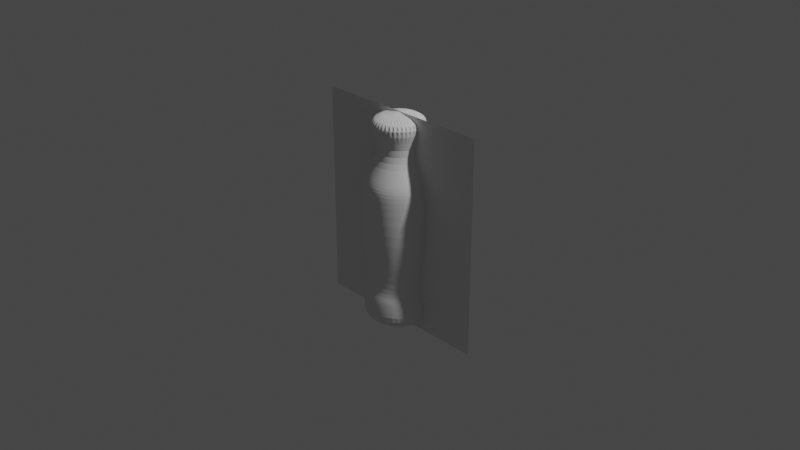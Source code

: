 # Source: bottle.blend  (saved by Blender 3.3.6; exported with 4.5.12 LTS)
import bpy
from mathutils import Matrix  # noqa: F401  (used for matrix-valued properties, if any)

bpy.ops.wm.read_factory_settings(use_empty=True)
scene = bpy.context.scene
scene.name = 'Scene'

# ---- collections
col_collection = bpy.data.collections.new('Collection'); scene.collection.children.link(col_collection)

# ---- world
world_world = bpy.data.worlds.new('World'); scene.world = world_world
world_world.use_nodes = True; world_world.node_tree.nodes.clear()
_N = world_world.node_tree.nodes; _L = world_world.node_tree.links
n0 = _N.new('ShaderNodeOutputWorld'); n0.name = 'World Output'; n0.location = (300, 300)
n1 = _N.new('ShaderNodeBackground'); n1.name = 'Background'; n1.location = (10, 300)
n1.inputs[0].default_value = (0.05088, 0.05088, 0.05088, 1.0)
_L.new(n1.outputs[0], n0.inputs[0])
n0.is_active_output = True
world_world.color = (0.05088, 0.05088, 0.05088)
world_world.use_sun_shadow = False
world_world.sun_shadow_jitter_overblur = 0.0

# ---- cameras
cam_camera = bpy.data.cameras.new('Camera')
cam_camera.clip_end = 100.0
cam_camera.ortho_scale = 7.314

# ---- lights
light_light = bpy.data.lights.new('Light', 'POINT')
light_light.transmission_factor = 0.0
light_light.energy = 1000.0
light_light.shadow_soft_size = 0.1
light_light.shadow_maximum_resolution = 0.006
light_light.use_absolute_resolution = True

# ---- meshes
me_plane = bpy.data.meshes.new('Plane')
me_plane.from_pydata([(-1.0, -1.0, 0.0), (1.0, -1.0, 0.0), (-1.0, 1.0, 0.0), (1.0, 1.0, 0.0)], [], [(0, 1, 3, 2)])
_uv = me_plane.uv_layers.new(name='UVMap')
_uv.uv.foreach_set('vector', [0.0, 0.0, 1.0, 0.0, 1.0, 1.0, 0.0, 1.0])
me_plane.update()
me_cylinder_001 = bpy.data.meshes.new('Cylinder.001')
me_cylinder_001.from_pydata([(0.0, 1.0, -1.0), (0.0, 1.0, 1.0), (0.1564, 0.9877, -1.0), (0.1564, 0.9877, 1.0), (0.309, 0.9511, -1.0), (0.309, 0.9511, 1.0), (0.454, 0.891, -1.0), (0.454, 0.891, 1.0), (0.5878, 0.809, -1.0), (0.5878, 0.809, 1.0), (0.7071, 0.7071, -1.0), (0.7071, 0.7071, 1.0), (0.809, 0.5878, -1.0), (0.809, 0.5878, 1.0), (0.891, 0.454, -1.0), (0.891, 0.454, 1.0), (0.9511, 0.309, -1.0), (0.9511, 0.309, 1.0), (0.9877, 0.1564, -1.0), (0.9877, 0.1564, 1.0), (1.0, 0.0, -1.0), (1.0, 0.0, 1.0), (0.9877, -0.1564, -1.0), (0.9877, -0.1564, 1.0), (0.9511, -0.309, -1.0), (0.9511, -0.309, 1.0), (0.891, -0.454, -1.0), (0.891, -0.454, 1.0), (0.809, -0.5878, -1.0), (0.809, -0.5878, 1.0), (0.7071, -0.7071, -1.0), (0.7071, -0.7071, 1.0), (0.5878, -0.809, -1.0), (0.5878, -0.809, 1.0), (0.454, -0.891, -1.0), (0.454, -0.891, 1.0), (0.309, -0.9511, -1.0), (0.309, -0.9511, 1.0), (0.1564, -0.9877, -1.0), (0.1564, -0.9877, 1.0), (0.0, -1.0, -1.0), (0.0, -1.0, 1.0), (-0.1564, -0.9877, -1.0), (-0.1564, -0.9877, 1.0), (-0.309, -0.9511, -1.0), (-0.309, -0.9511, 1.0), (-0.454, -0.891, -1.0), (-0.454, -0.891, 1.0), (-0.5878, -0.809, -1.0), (-0.5878, -0.809, 1.0), (-0.7071, -0.7071, -1.0), (-0.7071, -0.7071, 1.0), (-0.809, -0.5878, -1.0), (-0.809, -0.5878, 1.0), (-0.891, -0.454, -1.0), (-0.891, -0.454, 1.0), (-0.9511, -0.309, -1.0), (-0.9511, -0.309, 1.0), (-0.9877, -0.1564, -1.0), (-0.9877, -0.1564, 1.0), (-1.0, 0.0, -1.0), (-1.0, 0.0, 1.0), (-0.9877, 0.1564, -1.0), (-0.9877, 0.1564, 1.0), (-0.9511, 0.309, -1.0), (-0.9511, 0.309, 1.0), (-0.891, 0.454, -1.0), (-0.891, 0.454, 1.0), (-0.809, 0.5878, -1.0), (-0.809, 0.5878, 1.0), (-0.7071, 0.7071, -1.0), (-0.7071, 0.7071, 1.0), (-0.5878, 0.809, -1.0), (-0.5878, 0.809, 1.0), (-0.454, 0.891, -1.0), (-0.454, 0.891, 1.0), (-0.309, 0.9511, -1.0), (-0.309, 0.9511, 1.0), (-0.1564, 0.9877, -1.0), (-0.1564, 0.9877, 1.0), (0.0, 1.0, 0.2885), (0.1564, 0.9877, 0.2885), (0.309, 0.9511, 0.2885), (0.454, 0.891, 0.2885), (0.5878, 0.809, 0.2885), (0.7071, 0.7071, 0.2885), (0.809, 0.5878, 0.2885), (0.891, 0.454, 0.2885), (0.9511, 0.309, 0.2885), (0.9877, 0.1564, 0.2885), (1.0, 0.0, 0.2885), (0.9877, -0.1564, 0.2885), (0.9511, -0.309, 0.2885), (0.891, -0.454, 0.2885), (0.809, -0.5878, 0.2885), (0.7071, -0.7071, 0.2885), (0.5878, -0.809, 0.2885), (0.454, -0.891, 0.2885), (0.309, -0.9511, 0.2885), (0.1564, -0.9877, 0.2885), (0.0, -1.0, 0.2885), (-0.1564, -0.9877, 0.2885), (-0.309, -0.9511, 0.2885), (-0.454, -0.891, 0.2885), (-0.5878, -0.809, 0.2885), (-0.7071, -0.7071, 0.2885), (-0.809, -0.5878, 0.2885), (-0.891, -0.454, 0.2885), (-0.9511, -0.309, 0.2885), (-0.9877, -0.1564, 0.2885), (-1.0, 0.0, 0.2885), (-0.9877, 0.1564, 0.2885), (-0.9511, 0.309, 0.2885), (-0.891, 0.454, 0.2885), (-0.809, 0.5878, 0.2885), (-0.7071, 0.7071, 0.2885), (-0.5878, 0.809, 0.2885), (-0.454, 0.891, 0.2885), (-0.309, 0.9511, 0.2885), (-0.1564, 0.9877, 0.2885), (0.1564, 0.9877, -0.1224), (0.309, 0.9511, -0.1224), (0.454, 0.891, -0.1224), (0.5878, 0.809, -0.1224), (0.7071, 0.7071, -0.1224), (0.809, 0.5878, -0.1224), (0.891, 0.454, -0.1224), (0.9511, 0.309, -0.1224), (0.9877, 0.1564, -0.1224), (1.0, 0.0, -0.1224), (0.9877, -0.1564, -0.1224), (0.9511, -0.309, -0.1224), (0.891, -0.454, -0.1224), (0.809, -0.5878, -0.1224), (0.7071, -0.7071, -0.1224), (0.5878, -0.809, -0.1224), (0.454, -0.891, -0.1224), (0.309, -0.9511, -0.1224), (0.1564, -0.9877, -0.1224), (0.0, -1.0, -0.1224), (-0.1564, -0.9877, -0.1224), (-0.309, -0.9511, -0.1224), (-0.454, -0.891, -0.1224), (-0.5878, -0.809, -0.1224), (-0.7071, -0.7071, -0.1224), (-0.809, -0.5878, -0.1224), (-0.891, -0.454, -0.1224), (-0.9511, -0.309, -0.1224), (-0.9877, -0.1564, -0.1224), (-1.0, 0.0, -0.1224), (-0.9877, 0.1564, -0.1224), (-0.9511, 0.309, -0.1224), (-0.891, 0.454, -0.1224), (-0.809, 0.5878, -0.1224), (-0.7071, 0.7071, -0.1224), (-0.5878, 0.809, -0.1224), (-0.454, 0.891, -0.1224), (-0.309, 0.9511, -0.1224), (-0.1564, 0.9877, -0.1224), (0.0, 1.0, -0.1224), (0.1252, 0.7907, -0.5677), (0.2474, 0.7613, -0.5677), (0.3634, 0.7133, -0.5677), (0.4705, 0.6476, -0.5677), (0.5661, 0.5661, -0.5677), (0.6476, 0.4705, -0.5677), (0.7133, 0.3634, -0.5677), (0.7613, 0.2474, -0.5677), (0.7907, 0.1252, -0.5677), (0.8005, -3.164e-09, -0.5677), (0.7907, -0.1252, -0.5677), (0.7613, -0.2474, -0.5677), (0.7133, -0.3634, -0.5677), (0.6476, -0.4705, -0.5677), (0.5661, -0.5661, -0.5677), (0.4705, -0.6476, -0.5677), (0.3634, -0.7133, -0.5677), (0.2474, -0.7613, -0.5677), (0.1252, -0.7907, -0.5677), (1.038e-09, -0.8005, -0.5677), (-0.1252, -0.7907, -0.5677), (-0.2474, -0.7613, -0.5677), (-0.3634, -0.7133, -0.5677), (-0.4705, -0.6476, -0.5677), (-0.5661, -0.5661, -0.5677), (-0.6476, -0.4705, -0.5677), (-0.7133, -0.3634, -0.5677), (-0.7613, -0.2474, -0.5677), (-0.7907, -0.1252, -0.5677), (-0.8005, -3.164e-09, -0.5677), (-0.7907, 0.1252, -0.5677), (-0.7613, 0.2474, -0.5677), (-0.7133, 0.3634, -0.5677), (-0.6476, 0.4705, -0.5677), (-0.5661, 0.5661, -0.5677), (-0.4705, 0.6476, -0.5677), (-0.3634, 0.7133, -0.5677), (-0.2474, 0.7613, -0.5677), (-0.1252, 0.7907, -0.5677), (1.038e-09, 0.8005, -0.5677), (2.866e-09, 0.4494, 0.7036), (0.0703, 0.4439, 0.7036), (0.1389, 0.4274, 0.7036), (0.204, 0.4004, 0.7036), (0.2641, 0.3636, 0.7036), (0.3178, 0.3178, 0.7036), (0.3636, 0.2641, 0.7036), (0.4004, 0.204, 0.7036), (0.4274, 0.1389, 0.7036), (0.4439, 0.0703, 0.7036), (0.4494, 5.458e-09, 0.7036), (0.4439, -0.0703, 0.7036), (0.4274, -0.1389, 0.7036), (0.4004, -0.204, 0.7036), (0.3636, -0.2641, 0.7036), (0.3178, -0.3178, 0.7036), (0.2641, -0.3636, 0.7036), (0.204, -0.4004, 0.7036), (0.1389, -0.4274, 0.7036), (0.0703, -0.4439, 0.7036), (2.866e-09, -0.4494, 0.7036), (-0.0703, -0.4439, 0.7036), (-0.1389, -0.4274, 0.7036), (-0.204, -0.4004, 0.7036), (-0.2641, -0.3636, 0.7036), (-0.3178, -0.3178, 0.7036), (-0.3636, -0.2641, 0.7036), (-0.4004, -0.204, 0.7036), (-0.4274, -0.1389, 0.7036), (-0.4439, -0.0703, 0.7036), (-0.4494, 5.458e-09, 0.7036), (-0.4439, 0.0703, 0.7036), (-0.4274, 0.1389, 0.7036), (-0.4004, 0.204, 0.7036), (-0.3636, 0.2641, 0.7036), (-0.3178, 0.3178, 0.7036), (-0.2641, 0.3636, 0.7036), (-0.204, 0.4004, 0.7036), (-0.1389, 0.4274, 0.7036), (-0.0703, 0.4439, 0.7036), (0.1249, 0.7886, 0.4857), (0.2467, 0.7594, 0.4857), (0.3625, 0.7115, 0.4857), (0.4693, 0.646, 0.4857), (0.5646, 0.5646, 0.4857), (0.646, 0.4693, 0.4857), (0.7115, 0.3625, 0.4857), (0.7594, 0.2467, 0.4857), (0.7886, 0.1249, 0.4857), (0.7985, 5.465e-10, 0.4857), (0.7886, -0.1249, 0.4857), (0.7594, -0.2467, 0.4857), (0.7115, -0.3625, 0.4857), (0.646, -0.4693, 0.4857), (0.5646, -0.5646, 0.4857), (0.4693, -0.646, 0.4857), (0.3625, -0.7115, 0.4857), (0.2467, -0.7594, 0.4857), (0.1249, -0.7886, 0.4857), (1.026e-09, -0.7985, 0.4857), (-0.1249, -0.7886, 0.4857), (-0.2467, -0.7594, 0.4857), (-0.3625, -0.7115, 0.4857), (-0.4693, -0.646, 0.4857), (-0.5646, -0.5646, 0.4857), (-0.646, -0.4693, 0.4857), (-0.7115, -0.3625, 0.4857), (-0.7594, -0.2467, 0.4857), (-0.7886, -0.1249, 0.4857), (-0.7985, 5.465e-10, 0.4857), (-0.7886, 0.1249, 0.4857), (-0.7594, 0.2467, 0.4857), (-0.7115, 0.3625, 0.4857), (-0.646, 0.4693, 0.4857), (-0.5646, 0.5646, 0.4857), (-0.4693, 0.646, 0.4857), (-0.3625, 0.7115, 0.4857), (-0.2467, 0.7594, 0.4857), (-0.1249, 0.7886, 0.4857), (1.026e-09, 0.7985, 0.4857), (0.1495, 0.944, 0.3849), (0.2953, 0.9089, 0.3849), (0.4339, 0.8516, 0.3849), (0.5618, 0.7732, 0.3849), (0.6758, 0.6758, 0.3849), (0.7732, 0.5618, 0.3849), (0.8516, 0.4339, 0.3849), (0.9089, 0.2953, 0.3849), (0.944, 0.1495, 0.3849), (0.9557, 2.832e-10, 0.3849), (0.944, -0.1495, 0.3849), (0.9089, -0.2953, 0.3849), (0.8516, -0.4339, 0.3849), (0.7732, -0.5618, 0.3849), (0.6758, -0.6758, 0.3849), (0.5618, -0.7732, 0.3849), (0.4339, -0.8516, 0.3849), (0.2953, -0.9089, 0.3849), (0.1495, -0.944, 0.3849), (-7.212e-10, -0.9557, 0.3849), (-0.1495, -0.944, 0.3849), (-0.2953, -0.9089, 0.3849), (-0.4339, -0.8516, 0.3849), (-0.5618, -0.7732, 0.3849), (-0.6758, -0.6758, 0.3849), (-0.7732, -0.5618, 0.3849), (-0.8516, -0.4339, 0.3849), (-0.9089, -0.2953, 0.3849), (-0.944, -0.1495, 0.3849), (-0.9557, 2.832e-10, 0.3849), (-0.944, 0.1495, 0.3849), (-0.9089, 0.2953, 0.3849), (-0.8516, 0.4339, 0.3849), (-0.7732, 0.5618, 0.3849), (-0.6758, 0.6758, 0.3849), (-0.5618, 0.7732, 0.3849), (-0.4339, 0.8516, 0.3849), (-0.2953, 0.9089, 0.3849), (-0.1495, 0.944, 0.3849), (-7.212e-10, 0.9557, 0.3849), (0.1506, 0.9508, -0.7622), (0.2975, 0.9155, -0.7622), (0.437, 0.8577, -0.7622), (0.5658, 0.7788, -0.7622), (0.6807, 0.6807, -0.7622), (0.7788, 0.5658, -0.7622), (0.8577, 0.437, -0.7622), (0.9155, 0.2975, -0.7622), (0.9508, 0.1506, -0.7622), (0.9626, -2.365e-09, -0.7622), (0.9508, -0.1506, -0.7622), (0.9155, -0.2975, -0.7622), (0.8577, -0.437, -0.7622), (0.7788, -0.5658, -0.7622), (0.6807, -0.6807, -0.7622), (0.5658, -0.7788, -0.7622), (0.437, -0.8577, -0.7622), (0.2975, -0.9155, -0.7622), (0.1506, -0.9508, -0.7622), (1.933e-10, -0.9626, -0.7622), (-0.1506, -0.9508, -0.7622), (-0.2975, -0.9155, -0.7622), (-0.437, -0.8577, -0.7622), (-0.5658, -0.7788, -0.7622), (-0.6807, -0.6807, -0.7622), (-0.7788, -0.5658, -0.7622), (-0.8577, -0.437, -0.7622), (-0.9155, -0.2975, -0.7622), (-0.9508, -0.1506, -0.7622), (-0.9626, -2.365e-09, -0.7622), (-0.9508, 0.1506, -0.7622), (-0.9155, 0.2975, -0.7622), (-0.8577, 0.437, -0.7622), (-0.7788, 0.5658, -0.7622), (-0.6807, 0.6807, -0.7622), (-0.5658, 0.7788, -0.7622), (-0.437, 0.8577, -0.7622), (-0.2975, 0.9155, -0.7622), (-0.1506, 0.9508, -0.7622), (1.933e-10, 0.9626, -0.7622), (-9.398e-11, 0.9258, -0.6782), (0.1448, 0.9144, -0.6782), (0.2861, 0.8805, -0.6782), (0.4203, 0.8249, -0.6782), (0.5442, 0.749, -0.6782), (0.6546, 0.6546, -0.6782), (0.749, 0.5442, -0.6782), (0.8249, 0.4203, -0.6782), (0.8805, 0.2861, -0.6782), (0.9144, 0.1448, -0.6782), (0.9258, -1.852e-09, -0.6782), (0.9144, -0.1448, -0.6782), (0.8805, -0.2861, -0.6782), (0.8249, -0.4203, -0.6782), (0.749, -0.5442, -0.6782), (0.6546, -0.6546, -0.6782), (0.5442, -0.749, -0.6782), (0.4203, -0.8249, -0.6782), (0.2861, -0.8805, -0.6782), (0.1448, -0.9144, -0.6782), (-9.398e-11, -0.9258, -0.6782), (-0.1448, -0.9144, -0.6782), (-0.2861, -0.8805, -0.6782), (-0.4203, -0.8249, -0.6782), (-0.5442, -0.749, -0.6782), (-0.6546, -0.6546, -0.6782), (-0.749, -0.5442, -0.6782), (-0.8249, -0.4203, -0.6782), (-0.8805, -0.2861, -0.6782), (-0.9144, -0.1448, -0.6782), (-0.9258, -1.852e-09, -0.6782), (-0.9144, 0.1448, -0.6782), (-0.8805, 0.2861, -0.6782), (-0.8249, 0.4203, -0.6782), (-0.749, 0.5442, -0.6782), (-0.6546, 0.6546, -0.6782), (-0.5442, 0.749, -0.6782), (-0.4203, 0.8249, -0.6782), (-0.2861, 0.8805, -0.6782), (-0.1448, 0.9144, -0.6782)], [], [(200, 1, 3, 201), (201, 3, 5, 202), (202, 5, 7, 203), (203, 7, 9, 204), (204, 9, 11, 205), (205, 11, 13, 206), (206, 13, 15, 207), (207, 15, 17, 208), (208, 17, 19, 209), (209, 19, 21, 210), (210, 21, 23, 211), (211, 23, 25, 212), (212, 25, 27, 213), (213, 27, 29, 214), (214, 29, 31, 215), (215, 31, 33, 216), (216, 33, 35, 217), (217, 35, 37, 218), (218, 37, 39, 219), (219, 39, 41, 220), (220, 41, 43, 221), (221, 43, 45, 222), (222, 45, 47, 223), (223, 47, 49, 224), (224, 49, 51, 225), (225, 51, 53, 226), (226, 53, 55, 227), (227, 55, 57, 228), (228, 57, 59, 229), (229, 59, 61, 230), (230, 61, 63, 231), (231, 63, 65, 232), (232, 65, 67, 233), (233, 67, 69, 234), (234, 69, 71, 235), (235, 71, 73, 236), (236, 73, 75, 237), (237, 75, 77, 238), (3, 1, 79, 77, 75, 73, 71, 69, 67, 65, 63, 61, 59, 57, 55, 53, 51, 49, 47, 45, 43, 41, 39, 37, 35, 33, 31, 29, 27, 25, 23, 21, 19, 17, 15, 13, 11, 9, 7, 5), (238, 77, 79, 239), (239, 79, 1, 200), (0, 2, 4, 6, 8, 10, 12, 14, 16, 18, 20, 22, 24, 26, 28, 30, 32, 34, 36, 38, 40, 42, 44, 46, 48, 50, 52, 54, 56, 58, 60, 62, 64, 66, 68, 70, 72, 74, 76, 78), (158, 119, 80, 159), (157, 118, 119, 158), (156, 117, 118, 157), (155, 116, 117, 156), (154, 115, 116, 155), (153, 114, 115, 154), (152, 113, 114, 153), (151, 112, 113, 152), (150, 111, 112, 151), (149, 110, 111, 150), (148, 109, 110, 149), (147, 108, 109, 148), (146, 107, 108, 147), (145, 106, 107, 146), (144, 105, 106, 145), (143, 104, 105, 144), (142, 103, 104, 143), (141, 102, 103, 142), (140, 101, 102, 141), (139, 100, 101, 140), (138, 99, 100, 139), (137, 98, 99, 138), (136, 97, 98, 137), (135, 96, 97, 136), (134, 95, 96, 135), (133, 94, 95, 134), (132, 93, 94, 133), (131, 92, 93, 132), (130, 91, 92, 131), (129, 90, 91, 130), (128, 89, 90, 129), (127, 88, 89, 128), (126, 87, 88, 127), (125, 86, 87, 126), (124, 85, 86, 125), (123, 84, 85, 124), (122, 83, 84, 123), (121, 82, 83, 122), (120, 81, 82, 121), (159, 80, 81, 120), (199, 159, 120, 160), (160, 120, 121, 161), (161, 121, 122, 162), (162, 122, 123, 163), (163, 123, 124, 164), (164, 124, 125, 165), (165, 125, 126, 166), (166, 126, 127, 167), (167, 127, 128, 168), (168, 128, 129, 169), (169, 129, 130, 170), (170, 130, 131, 171), (171, 131, 132, 172), (172, 132, 133, 173), (173, 133, 134, 174), (174, 134, 135, 175), (175, 135, 136, 176), (176, 136, 137, 177), (177, 137, 138, 178), (178, 138, 139, 179), (179, 139, 140, 180), (180, 140, 141, 181), (181, 141, 142, 182), (182, 142, 143, 183), (183, 143, 144, 184), (184, 144, 145, 185), (185, 145, 146, 186), (186, 146, 147, 187), (187, 147, 148, 188), (188, 148, 149, 189), (189, 149, 150, 190), (190, 150, 151, 191), (191, 151, 152, 192), (192, 152, 153, 193), (193, 153, 154, 194), (194, 154, 155, 195), (195, 155, 156, 196), (196, 156, 157, 197), (197, 157, 158, 198), (198, 158, 159, 199), (399, 198, 199, 360), (398, 197, 198, 399), (397, 196, 197, 398), (396, 195, 196, 397), (395, 194, 195, 396), (394, 193, 194, 395), (393, 192, 193, 394), (392, 191, 192, 393), (391, 190, 191, 392), (390, 189, 190, 391), (389, 188, 189, 390), (388, 187, 188, 389), (387, 186, 187, 388), (386, 185, 186, 387), (385, 184, 185, 386), (384, 183, 184, 385), (383, 182, 183, 384), (382, 181, 182, 383), (381, 180, 181, 382), (380, 179, 180, 381), (379, 178, 179, 380), (378, 177, 178, 379), (377, 176, 177, 378), (376, 175, 176, 377), (375, 174, 175, 376), (374, 173, 174, 375), (373, 172, 173, 374), (372, 171, 172, 373), (371, 170, 171, 372), (370, 169, 170, 371), (369, 168, 169, 370), (368, 167, 168, 369), (367, 166, 167, 368), (366, 165, 166, 367), (365, 164, 165, 366), (364, 163, 164, 365), (363, 162, 163, 364), (362, 161, 162, 363), (361, 160, 161, 362), (360, 199, 160, 361), (278, 239, 200, 279), (277, 238, 239, 278), (276, 237, 238, 277), (275, 236, 237, 276), (274, 235, 236, 275), (273, 234, 235, 274), (272, 233, 234, 273), (271, 232, 233, 272), (270, 231, 232, 271), (269, 230, 231, 270), (268, 229, 230, 269), (267, 228, 229, 268), (266, 227, 228, 267), (265, 226, 227, 266), (264, 225, 226, 265), (263, 224, 225, 264), (262, 223, 224, 263), (261, 222, 223, 262), (260, 221, 222, 261), (259, 220, 221, 260), (258, 219, 220, 259), (257, 218, 219, 258), (256, 217, 218, 257), (255, 216, 217, 256), (254, 215, 216, 255), (253, 214, 215, 254), (252, 213, 214, 253), (251, 212, 213, 252), (250, 211, 212, 251), (249, 210, 211, 250), (248, 209, 210, 249), (247, 208, 209, 248), (246, 207, 208, 247), (245, 206, 207, 246), (244, 205, 206, 245), (243, 204, 205, 244), (242, 203, 204, 243), (241, 202, 203, 242), (240, 201, 202, 241), (279, 200, 201, 240), (319, 279, 240, 280), (280, 240, 241, 281), (281, 241, 242, 282), (282, 242, 243, 283), (283, 243, 244, 284), (284, 244, 245, 285), (285, 245, 246, 286), (286, 246, 247, 287), (287, 247, 248, 288), (288, 248, 249, 289), (289, 249, 250, 290), (290, 250, 251, 291), (291, 251, 252, 292), (292, 252, 253, 293), (293, 253, 254, 294), (294, 254, 255, 295), (295, 255, 256, 296), (296, 256, 257, 297), (297, 257, 258, 298), (298, 258, 259, 299), (299, 259, 260, 300), (300, 260, 261, 301), (301, 261, 262, 302), (302, 262, 263, 303), (303, 263, 264, 304), (304, 264, 265, 305), (305, 265, 266, 306), (306, 266, 267, 307), (307, 267, 268, 308), (308, 268, 269, 309), (309, 269, 270, 310), (310, 270, 271, 311), (311, 271, 272, 312), (312, 272, 273, 313), (313, 273, 274, 314), (314, 274, 275, 315), (315, 275, 276, 316), (316, 276, 277, 317), (317, 277, 278, 318), (318, 278, 279, 319), (119, 318, 319, 80), (118, 317, 318, 119), (117, 316, 317, 118), (116, 315, 316, 117), (115, 314, 315, 116), (114, 313, 314, 115), (113, 312, 313, 114), (112, 311, 312, 113), (111, 310, 311, 112), (110, 309, 310, 111), (109, 308, 309, 110), (108, 307, 308, 109), (107, 306, 307, 108), (106, 305, 306, 107), (105, 304, 305, 106), (104, 303, 304, 105), (103, 302, 303, 104), (102, 301, 302, 103), (101, 300, 301, 102), (100, 299, 300, 101), (99, 298, 299, 100), (98, 297, 298, 99), (97, 296, 297, 98), (96, 295, 296, 97), (95, 294, 295, 96), (94, 293, 294, 95), (93, 292, 293, 94), (92, 291, 292, 93), (91, 290, 291, 92), (90, 289, 290, 91), (89, 288, 289, 90), (88, 287, 288, 89), (87, 286, 287, 88), (86, 285, 286, 87), (85, 284, 285, 86), (84, 283, 284, 85), (83, 282, 283, 84), (82, 281, 282, 83), (81, 280, 281, 82), (80, 319, 280, 81), (0, 359, 320, 2), (2, 320, 321, 4), (4, 321, 322, 6), (6, 322, 323, 8), (8, 323, 324, 10), (10, 324, 325, 12), (12, 325, 326, 14), (14, 326, 327, 16), (16, 327, 328, 18), (18, 328, 329, 20), (20, 329, 330, 22), (22, 330, 331, 24), (24, 331, 332, 26), (26, 332, 333, 28), (28, 333, 334, 30), (30, 334, 335, 32), (32, 335, 336, 34), (34, 336, 337, 36), (36, 337, 338, 38), (38, 338, 339, 40), (40, 339, 340, 42), (42, 340, 341, 44), (44, 341, 342, 46), (46, 342, 343, 48), (48, 343, 344, 50), (50, 344, 345, 52), (52, 345, 346, 54), (54, 346, 347, 56), (56, 347, 348, 58), (58, 348, 349, 60), (60, 349, 350, 62), (62, 350, 351, 64), (64, 351, 352, 66), (66, 352, 353, 68), (68, 353, 354, 70), (70, 354, 355, 72), (72, 355, 356, 74), (74, 356, 357, 76), (76, 357, 358, 78), (78, 358, 359, 0), (359, 360, 361, 320), (320, 361, 362, 321), (321, 362, 363, 322), (322, 363, 364, 323), (323, 364, 365, 324), (324, 365, 366, 325), (325, 366, 367, 326), (326, 367, 368, 327), (327, 368, 369, 328), (328, 369, 370, 329), (329, 370, 371, 330), (330, 371, 372, 331), (331, 372, 373, 332), (332, 373, 374, 333), (333, 374, 375, 334), (334, 375, 376, 335), (335, 376, 377, 336), (336, 377, 378, 337), (337, 378, 379, 338), (338, 379, 380, 339), (339, 380, 381, 340), (340, 381, 382, 341), (341, 382, 383, 342), (342, 383, 384, 343), (343, 384, 385, 344), (344, 385, 386, 345), (345, 386, 387, 346), (346, 387, 388, 347), (347, 388, 389, 348), (348, 389, 390, 349), (349, 390, 391, 350), (350, 391, 392, 351), (351, 392, 393, 352), (352, 393, 394, 353), (353, 394, 395, 354), (354, 395, 396, 355), (355, 396, 397, 356), (356, 397, 398, 357), (357, 398, 399, 358), (358, 399, 360, 359)])
_uv = me_cylinder_001.uv_layers.new(name='UVMap')
_uv.uv.foreach_set('vector', [1.0, 0.9259, 1.0, 1.0, 0.975, 1.0, 0.975, 0.9259, 0.975, 0.9259, 0.975, 1.0, 0.95, 1.0, 0.95, 0.9259, 0.95, 0.9259, 0.95, 1.0, 0.925, 1.0, 0.925, 0.9259, 0.925, 0.9259, 0.925, 1.0, 0.9, 1.0, 0.9, 0.9259, 0.9, 0.9259, 0.9, 1.0, 0.875, 1.0, 0.875, 0.9259, 0.875, 0.9259, 0.875, 1.0, 0.85, 1.0, 0.85, 0.9259, 0.85, 0.9259, 0.85, 1.0, 0.825, 1.0, 0.825, 0.9259, 0.825, 0.9259, 0.825, 1.0, 0.8, 1.0, 0.8, 0.9259, 0.8, 0.9259, 0.8, 1.0, 0.775, 1.0, 0.775, 0.9259, 0.775, 0.9259, 0.775, 1.0, 0.75, 1.0, 0.75, 0.9259, 0.75, 0.9259, 0.75, 1.0, 0.725, 1.0, 0.725, 0.9259, 0.725, 0.9259, 0.725, 1.0, 0.7, 1.0, 0.7, 0.9259, 0.7, 0.9259, 0.7, 1.0, 0.675, 1.0, 0.675, 0.9259, 0.675, 0.9259, 0.675, 1.0, 0.65, 1.0, 0.65, 0.9259, 0.65, 0.9259, 0.65, 1.0, 0.625, 1.0, 0.625, 0.9259, 0.625, 0.9259, 0.625, 1.0, 0.6, 1.0, 0.6, 0.9259, 0.6, 0.9259, 0.6, 1.0, 0.575, 1.0, 0.575, 0.9259, 0.575, 0.9259, 0.575, 1.0, 0.55, 1.0, 0.55, 0.9259, 0.55, 0.9259, 0.55, 1.0, 0.525, 1.0, 0.525, 0.9259, 0.525, 0.9259, 0.525, 1.0, 0.5, 1.0, 0.5, 0.9259, 0.5, 0.9259, 0.5, 1.0, 0.475, 1.0, 0.475, 0.9259, 0.475, 0.9259, 0.475, 1.0, 0.45, 1.0, 0.45, 0.9259, 0.45, 0.9259, 0.45, 1.0, 0.425, 1.0, 0.425, 0.9259, 0.425, 0.9259, 0.425, 1.0, 0.4, 1.0, 0.4, 0.9259, 0.4, 0.9259, 0.4, 1.0, 0.375, 1.0, 0.375, 0.9259, 0.375, 0.9259, 0.375, 1.0, 0.35, 1.0, 0.35, 0.9259, 0.35, 0.9259, 0.35, 1.0, 0.325, 1.0, 0.325, 0.9259, 0.325, 0.9259, 0.325, 1.0, 0.3, 1.0, 0.3, 0.9259, 0.3, 0.9259, 0.3, 1.0, 0.275, 1.0, 0.275, 0.9259, 0.275, 0.9259, 0.275, 1.0, 0.25, 1.0, 0.25, 0.9259, 0.25, 0.9259, 0.25, 1.0, 0.225, 1.0, 0.225, 0.9259, 0.225, 0.9259, 0.225, 1.0, 0.2, 1.0, 0.2, 0.9259, 0.2, 0.9259, 0.2, 1.0, 0.175, 1.0, 0.175, 0.9259, 0.175, 0.9259, 0.175, 1.0, 0.15, 1.0, 0.15, 0.9259, 0.15, 0.9259, 0.15, 1.0, 0.125, 1.0, 0.125, 0.9259, 0.125, 0.9259, 0.125, 1.0, 0.1, 1.0, 0.1, 0.9259, 0.1, 0.9259, 0.1, 1.0, 0.075, 1.0, 0.075, 0.9259, 0.075, 0.9259, 0.075, 1.0, 0.05, 1.0, 0.05, 0.9259, 0.2875, 0.487, 0.25, 0.49, 0.2125, 0.487, 0.1758, 0.4783, 0.141, 0.4638, 0.1089, 0.4442, 0.08029, 0.4197, 0.05584, 0.3911, 0.03616, 0.359, 0.02175, 0.3242, 0.01295, 0.2875, 0.01, 0.25, 0.01295, 0.2125, 0.02175, 0.1758, 0.03616, 0.141, 0.05584, 0.1089, 0.08029, 0.08029, 0.1089, 0.05584, 0.141, 0.03616, 0.1758, 0.02175, 0.2125, 0.01295, 0.25, 0.01, 0.2875, 0.01295, 0.3242, 0.02175, 0.359, 0.03616, 0.3911, 0.05584, 0.4197, 0.08029, 0.4442, 0.1089, 0.4638, 0.141, 0.4783, 0.1758, 0.487, 0.2125, 0.49, 0.25, 0.487, 0.2875, 0.4783, 0.3242, 0.4638, 0.359, 0.4442, 0.3911, 0.4197, 0.4197, 0.3911, 0.4442, 0.359, 0.4638, 0.3242, 0.4783, 0.05, 0.9259, 0.05, 1.0, 0.025, 1.0, 0.025, 0.9259, 0.025, 0.9259, 0.025, 1.0, 3.912e-07, 1.0, 3.912e-07, 0.9259, 0.75, 0.49, 0.7875, 0.487, 0.8242, 0.4783, 0.859, 0.4638, 0.8911, 0.4442, 0.9197, 0.4197, 0.9442, 0.3911, 0.9638, 0.359, 0.9783, 0.3242, 0.987, 0.2875, 0.99, 0.25, 0.987, 0.2125, 0.9783, 0.1758, 0.9638, 0.141, 0.9442, 0.1089, 0.9197, 0.08029, 0.8911, 0.05584, 0.859, 0.03616, 0.8242, 0.02175, 0.7875, 0.01295, 0.75, 0.01, 0.7125, 0.01295, 0.6758, 0.02175, 0.641, 0.03616, 0.6089, 0.05584, 0.5803, 0.08029, 0.5558, 0.1089, 0.5362, 0.141, 0.5217, 0.1758, 0.513, 0.2125, 0.51, 0.25, 0.513, 0.2875, 0.5217, 0.3242, 0.5362, 0.359, 0.5558, 0.3911, 0.5803, 0.4197, 0.6089, 0.4442, 0.641, 0.4638, 0.6758, 0.4783, 0.7125, 0.487, 0.025, 0.7194, 0.025, 0.8221, 3.912e-07, 0.8221, 3.912e-07, 0.7194, 0.05, 0.7194, 0.05, 0.8221, 0.025, 0.8221, 0.025, 0.7194, 0.075, 0.7194, 0.075, 0.8221, 0.05, 0.8221, 0.05, 0.7194, 0.1, 0.7194, 0.1, 0.8221, 0.075, 0.8221, 0.075, 0.7194, 0.125, 0.7194, 0.125, 0.8221, 0.1, 0.8221, 0.1, 0.7194, 0.15, 0.7194, 0.15, 0.8221, 0.125, 0.8221, 0.125, 0.7194, 0.175, 0.7194, 0.175, 0.8221, 0.15, 0.8221, 0.15, 0.7194, 0.2, 0.7194, 0.2, 0.8221, 0.175, 0.8221, 0.175, 0.7194, 0.225, 0.7194, 0.225, 0.8221, 0.2, 0.8221, 0.2, 0.7194, 0.25, 0.7194, 0.25, 0.8221, 0.225, 0.8221, 0.225, 0.7194, 0.275, 0.7194, 0.275, 0.8221, 0.25, 0.8221, 0.25, 0.7194, 0.3, 0.7194, 0.3, 0.8221, 0.275, 0.8221, 0.275, 0.7194, 0.325, 0.7194, 0.325, 0.8221, 0.3, 0.8221, 0.3, 0.7194, 0.35, 0.7194, 0.35, 0.8221, 0.325, 0.8221, 0.325, 0.7194, 0.375, 0.7194, 0.375, 0.8221, 0.35, 0.8221, 0.35, 0.7194, 0.4, 0.7194, 0.4, 0.8221, 0.375, 0.8221, 0.375, 0.7194, 0.425, 0.7194, 0.425, 0.8221, 0.4, 0.8221, 0.4, 0.7194, 0.45, 0.7194, 0.45, 0.8221, 0.425, 0.8221, 0.425, 0.7194, 0.475, 0.7194, 0.475, 0.8221, 0.45, 0.8221, 0.45, 0.7194, 0.5, 0.7194, 0.5, 0.8221, 0.475, 0.8221, 0.475, 0.7194, 0.525, 0.7194, 0.525, 0.8221, 0.5, 0.8221, 0.5, 0.7194, 0.55, 0.7194, 0.55, 0.8221, 0.525, 0.8221, 0.525, 0.7194, 0.575, 0.7194, 0.575, 0.8221, 0.55, 0.8221, 0.55, 0.7194, 0.6, 0.7194, 0.6, 0.8221, 0.575, 0.8221, 0.575, 0.7194, 0.625, 0.7194, 0.625, 0.8221, 0.6, 0.8221, 0.6, 0.7194, 0.65, 0.7194, 0.65, 0.8221, 0.625, 0.8221, 0.625, 0.7194, 0.675, 0.7194, 0.675, 0.8221, 0.65, 0.8221, 0.65, 0.7194, 0.7, 0.7194, 0.7, 0.8221, 0.675, 0.8221, 0.675, 0.7194, 0.725, 0.7194, 0.725, 0.8221, 0.7, 0.8221, 0.7, 0.7194, 0.75, 0.7194, 0.75, 0.8221, 0.725, 0.8221, 0.725, 0.7194, 0.775, 0.7194, 0.775, 0.8221, 0.75, 0.8221, 0.75, 0.7194, 0.8, 0.7194, 0.8, 0.8221, 0.775, 0.8221, 0.775, 0.7194, 0.825, 0.7194, 0.825, 0.8221, 0.8, 0.8221, 0.8, 0.7194, 0.85, 0.7194, 0.85, 0.8221, 0.825, 0.8221, 0.825, 0.7194, 0.875, 0.7194, 0.875, 0.8221, 0.85, 0.8221, 0.85, 0.7194, 0.9, 0.7194, 0.9, 0.8221, 0.875, 0.8221, 0.875, 0.7194, 0.925, 0.7194, 0.925, 0.8221, 0.9, 0.8221, 0.9, 0.7194, 0.95, 0.7194, 0.95, 0.8221, 0.925, 0.8221, 0.925, 0.7194, 0.975, 0.7194, 0.975, 0.8221, 0.95, 0.8221, 0.95, 0.7194, 1.0, 0.7194, 1.0, 0.8221, 0.975, 0.8221, 0.975, 0.7194, 1.0, 0.6081, 1.0, 0.7194, 0.975, 0.7194, 0.975, 0.6081, 0.975, 0.6081, 0.975, 0.7194, 0.95, 0.7194, 0.95, 0.6081, 0.95, 0.6081, 0.95, 0.7194, 0.925, 0.7194, 0.925, 0.6081, 0.925, 0.6081, 0.925, 0.7194, 0.9, 0.7194, 0.9, 0.6081, 0.9, 0.6081, 0.9, 0.7194, 0.875, 0.7194, 0.875, 0.6081, 0.875, 0.6081, 0.875, 0.7194, 0.85, 0.7194, 0.85, 0.6081, 0.85, 0.6081, 0.85, 0.7194, 0.825, 0.7194, 0.825, 0.6081, 0.825, 0.6081, 0.825, 0.7194, 0.8, 0.7194, 0.8, 0.6081, 0.8, 0.6081, 0.8, 0.7194, 0.775, 0.7194, 0.775, 0.6081, 0.775, 0.6081, 0.775, 0.7194, 0.75, 0.7194, 0.75, 0.6081, 0.75, 0.6081, 0.75, 0.7194, 0.725, 0.7194, 0.725, 0.6081, 0.725, 0.6081, 0.725, 0.7194, 0.7, 0.7194, 0.7, 0.6081, 0.7, 0.6081, 0.7, 0.7194, 0.675, 0.7194, 0.675, 0.6081, 0.675, 0.6081, 0.675, 0.7194, 0.65, 0.7194, 0.65, 0.6081, 0.65, 0.6081, 0.65, 0.7194, 0.625, 0.7194, 0.625, 0.6081, 0.625, 0.6081, 0.625, 0.7194, 0.6, 0.7194, 0.6, 0.6081, 0.6, 0.6081, 0.6, 0.7194, 0.575, 0.7194, 0.575, 0.6081, 0.575, 0.6081, 0.575, 0.7194, 0.55, 0.7194, 0.55, 0.6081, 0.55, 0.6081, 0.55, 0.7194, 0.525, 0.7194, 0.525, 0.6081, 0.525, 0.6081, 0.525, 0.7194, 0.5, 0.7194, 0.5, 0.6081, 0.5, 0.6081, 0.5, 0.7194, 0.475, 0.7194, 0.475, 0.6081, 0.475, 0.6081, 0.475, 0.7194, 0.45, 0.7194, 0.45, 0.6081, 0.45, 0.6081, 0.45, 0.7194, 0.425, 0.7194, 0.425, 0.6081, 0.425, 0.6081, 0.425, 0.7194, 0.4, 0.7194, 0.4, 0.6081, 0.4, 0.6081, 0.4, 0.7194, 0.375, 0.7194, 0.375, 0.6081, 0.375, 0.6081, 0.375, 0.7194, 0.35, 0.7194, 0.35, 0.6081, 0.35, 0.6081, 0.35, 0.7194, 0.325, 0.7194, 0.325, 0.6081, 0.325, 0.6081, 0.325, 0.7194, 0.3, 0.7194, 0.3, 0.6081, 0.3, 0.6081, 0.3, 0.7194, 0.275, 0.7194, 0.275, 0.6081, 0.275, 0.6081, 0.275, 0.7194, 0.25, 0.7194, 0.25, 0.6081, 0.25, 0.6081, 0.25, 0.7194, 0.225, 0.7194, 0.225, 0.6081, 0.225, 0.6081, 0.225, 0.7194, 0.2, 0.7194, 0.2, 0.6081, 0.2, 0.6081, 0.2, 0.7194, 0.175, 0.7194, 0.175, 0.6081, 0.175, 0.6081, 0.175, 0.7194, 0.15, 0.7194, 0.15, 0.6081, 0.15, 0.6081, 0.15, 0.7194, 0.125, 0.7194, 0.125, 0.6081, 0.125, 0.6081, 0.125, 0.7194, 0.1, 0.7194, 0.1, 0.6081, 0.1, 0.6081, 0.1, 0.7194, 0.075, 0.7194, 0.075, 0.6081, 0.075, 0.6081, 0.075, 0.7194, 0.05, 0.7194, 0.05, 0.6081, 0.05, 0.6081, 0.05, 0.7194, 0.025, 0.7194, 0.025, 0.6081, 0.025, 0.6081, 0.025, 0.7194, 3.912e-07, 0.7194, 3.912e-07, 0.6081, 0.025, 0.5805, 0.025, 0.6081, 3.912e-07, 0.6081, 3.912e-07, 0.5805, 0.05, 0.5805, 0.05, 0.6081, 0.025, 0.6081, 0.025, 0.5805, 0.075, 0.5805, 0.075, 0.6081, 0.05, 0.6081, 0.05, 0.5805, 0.1, 0.5805, 0.1, 0.6081, 0.075, 0.6081, 0.075, 0.5805, 0.125, 0.5805, 0.125, 0.6081, 0.1, 0.6081, 0.1, 0.5805, 0.15, 0.5805, 0.15, 0.6081, 0.125, 0.6081, 0.125, 0.5805, 0.175, 0.5805, 0.175, 0.6081, 0.15, 0.6081, 0.15, 0.5805, 0.2, 0.5805, 0.2, 0.6081, 0.175, 0.6081, 0.175, 0.5805, 0.225, 0.5805, 0.225, 0.6081, 0.2, 0.6081, 0.2, 0.5805, 0.25, 0.5805, 0.25, 0.6081, 0.225, 0.6081, 0.225, 0.5805, 0.275, 0.5805, 0.275, 0.6081, 0.25, 0.6081, 0.25, 0.5805, 0.3, 0.5805, 0.3, 0.6081, 0.275, 0.6081, 0.275, 0.5805, 0.325, 0.5805, 0.325, 0.6081, 0.3, 0.6081, 0.3, 0.5805, 0.35, 0.5805, 0.35, 0.6081, 0.325, 0.6081, 0.325, 0.5805, 0.375, 0.5805, 0.375, 0.6081, 0.35, 0.6081, 0.35, 0.5805, 0.4, 0.5805, 0.4, 0.6081, 0.375, 0.6081, 0.375, 0.5805, 0.425, 0.5805, 0.425, 0.6081, 0.4, 0.6081, 0.4, 0.5805, 0.45, 0.5805, 0.45, 0.6081, 0.425, 0.6081, 0.425, 0.5805, 0.475, 0.5805, 0.475, 0.6081, 0.45, 0.6081, 0.45, 0.5805, 0.5, 0.5805, 0.5, 0.6081, 0.475, 0.6081, 0.475, 0.5805, 0.525, 0.5805, 0.525, 0.6081, 0.5, 0.6081, 0.5, 0.5805, 0.55, 0.5805, 0.55, 0.6081, 0.525, 0.6081, 0.525, 0.5805, 0.575, 0.5805, 0.575, 0.6081, 0.55, 0.6081, 0.55, 0.5805, 0.6, 0.5805, 0.6, 0.6081, 0.575, 0.6081, 0.575, 0.5805, 0.625, 0.5805, 0.625, 0.6081, 0.6, 0.6081, 0.6, 0.5805, 0.65, 0.5805, 0.65, 0.6081, 0.625, 0.6081, 0.625, 0.5805, 0.675, 0.5805, 0.675, 0.6081, 0.65, 0.6081, 0.65, 0.5805, 0.7, 0.5805, 0.7, 0.6081, 0.675, 0.6081, 0.675, 0.5805, 0.725, 0.5805, 0.725, 0.6081, 0.7, 0.6081, 0.7, 0.5805, 0.75, 0.5805, 0.75, 0.6081, 0.725, 0.6081, 0.725, 0.5805, 0.775, 0.5805, 0.775, 0.6081, 0.75, 0.6081, 0.75, 0.5805, 0.8, 0.5805, 0.8, 0.6081, 0.775, 0.6081, 0.775, 0.5805, 0.825, 0.5805, 0.825, 0.6081, 0.8, 0.6081, 0.8, 0.5805, 0.85, 0.5805, 0.85, 0.6081, 0.825, 0.6081, 0.825, 0.5805, 0.875, 0.5805, 0.875, 0.6081, 0.85, 0.6081, 0.85, 0.5805, 0.9, 0.5805, 0.9, 0.6081, 0.875, 0.6081, 0.875, 0.5805, 0.925, 0.5805, 0.925, 0.6081, 0.9, 0.6081, 0.9, 0.5805, 0.95, 0.5805, 0.95, 0.6081, 0.925, 0.6081, 0.925, 0.5805, 0.975, 0.5805, 0.975, 0.6081, 0.95, 0.6081, 0.95, 0.5805, 1.0, 0.5805, 1.0, 0.6081, 0.975, 0.6081, 0.975, 0.5805, 0.025, 0.8714, 0.025, 0.9259, 3.912e-07, 0.9259, 3.912e-07, 0.8714, 0.05, 0.8714, 0.05, 0.9259, 0.025, 0.9259, 0.025, 0.8714, 0.075, 0.8714, 0.075, 0.9259, 0.05, 0.9259, 0.05, 0.8714, 0.1, 0.8714, 0.1, 0.9259, 0.075, 0.9259, 0.075, 0.8714, 0.125, 0.8714, 0.125, 0.9259, 0.1, 0.9259, 0.1, 0.8714, 0.15, 0.8714, 0.15, 0.9259, 0.125, 0.9259, 0.125, 0.8714, 0.175, 0.8714, 0.175, 0.9259, 0.15, 0.9259, 0.15, 0.8714, 0.2, 0.8714, 0.2, 0.9259, 0.175, 0.9259, 0.175, 0.8714, 0.225, 0.8714, 0.225, 0.9259, 0.2, 0.9259, 0.2, 0.8714, 0.25, 0.8714, 0.25, 0.9259, 0.225, 0.9259, 0.225, 0.8714, 0.275, 0.8714, 0.275, 0.9259, 0.25, 0.9259, 0.25, 0.8714, 0.3, 0.8714, 0.3, 0.9259, 0.275, 0.9259, 0.275, 0.8714, 0.325, 0.8714, 0.325, 0.9259, 0.3, 0.9259, 0.3, 0.8714, 0.35, 0.8714, 0.35, 0.9259, 0.325, 0.9259, 0.325, 0.8714, 0.375, 0.8714, 0.375, 0.9259, 0.35, 0.9259, 0.35, 0.8714, 0.4, 0.8714, 0.4, 0.9259, 0.375, 0.9259, 0.375, 0.8714, 0.425, 0.8714, 0.425, 0.9259, 0.4, 0.9259, 0.4, 0.8714, 0.45, 0.8714, 0.45, 0.9259, 0.425, 0.9259, 0.425, 0.8714, 0.475, 0.8714, 0.475, 0.9259, 0.45, 0.9259, 0.45, 0.8714, 0.5, 0.8714, 0.5, 0.9259, 0.475, 0.9259, 0.475, 0.8714, 0.525, 0.8714, 0.525, 0.9259, 0.5, 0.9259, 0.5, 0.8714, 0.55, 0.8714, 0.55, 0.9259, 0.525, 0.9259, 0.525, 0.8714, 0.575, 0.8714, 0.575, 0.9259, 0.55, 0.9259, 0.55, 0.8714, 0.6, 0.8714, 0.6, 0.9259, 0.575, 0.9259, 0.575, 0.8714, 0.625, 0.8714, 0.625, 0.9259, 0.6, 0.9259, 0.6, 0.8714, 0.65, 0.8714, 0.65, 0.9259, 0.625, 0.9259, 0.625, 0.8714, 0.675, 0.8714, 0.675, 0.9259, 0.65, 0.9259, 0.65, 0.8714, 0.7, 0.8714, 0.7, 0.9259, 0.675, 0.9259, 0.675, 0.8714, 0.725, 0.8714, 0.725, 0.9259, 0.7, 0.9259, 0.7, 0.8714, 0.75, 0.8714, 0.75, 0.9259, 0.725, 0.9259, 0.725, 0.8714, 0.775, 0.8714, 0.775, 0.9259, 0.75, 0.9259, 0.75, 0.8714, 0.8, 0.8714, 0.8, 0.9259, 0.775, 0.9259, 0.775, 0.8714, 0.825, 0.8714, 0.825, 0.9259, 0.8, 0.9259, 0.8, 0.8714, 0.85, 0.8714, 0.85, 0.9259, 0.825, 0.9259, 0.825, 0.8714, 0.875, 0.8714, 0.875, 0.9259, 0.85, 0.9259, 0.85, 0.8714, 0.9, 0.8714, 0.9, 0.9259, 0.875, 0.9259, 0.875, 0.8714, 0.925, 0.8714, 0.925, 0.9259, 0.9, 0.9259, 0.9, 0.8714, 0.95, 0.8714, 0.95, 0.9259, 0.925, 0.9259, 0.925, 0.8714, 0.975, 0.8714, 0.975, 0.9259, 0.95, 0.9259, 0.95, 0.8714, 1.0, 0.8714, 1.0, 0.9259, 0.975, 0.9259, 0.975, 0.8714, 1.0, 0.8462, 1.0, 0.8714, 0.975, 0.8714, 0.975, 0.8462, 0.975, 0.8462, 0.975, 0.8714, 0.95, 0.8714, 0.95, 0.8462, 0.95, 0.8462, 0.95, 0.8714, 0.925, 0.8714, 0.925, 0.8462, 0.925, 0.8462, 0.925, 0.8714, 0.9, 0.8714, 0.9, 0.8462, 0.9, 0.8462, 0.9, 0.8714, 0.875, 0.8714, 0.875, 0.8462, 0.875, 0.8462, 0.875, 0.8714, 0.85, 0.8714, 0.85, 0.8462, 0.85, 0.8462, 0.85, 0.8714, 0.825, 0.8714, 0.825, 0.8462, 0.825, 0.8462, 0.825, 0.8714, 0.8, 0.8714, 0.8, 0.8462, 0.8, 0.8462, 0.8, 0.8714, 0.775, 0.8714, 0.775, 0.8462, 0.775, 0.8462, 0.775, 0.8714, 0.75, 0.8714, 0.75, 0.8462, 0.75, 0.8462, 0.75, 0.8714, 0.725, 0.8714, 0.725, 0.8462, 0.725, 0.8462, 0.725, 0.8714, 0.7, 0.8714, 0.7, 0.8462, 0.7, 0.8462, 0.7, 0.8714, 0.675, 0.8714, 0.675, 0.8462, 0.675, 0.8462, 0.675, 0.8714, 0.65, 0.8714, 0.65, 0.8462, 0.65, 0.8462, 0.65, 0.8714, 0.625, 0.8714, 0.625, 0.8462, 0.625, 0.8462, 0.625, 0.8714, 0.6, 0.8714, 0.6, 0.8462, 0.6, 0.8462, 0.6, 0.8714, 0.575, 0.8714, 0.575, 0.8462, 0.575, 0.8462, 0.575, 0.8714, 0.55, 0.8714, 0.55, 0.8462, 0.55, 0.8462, 0.55, 0.8714, 0.525, 0.8714, 0.525, 0.8462, 0.525, 0.8462, 0.525, 0.8714, 0.5, 0.8714, 0.5, 0.8462, 0.5, 0.8462, 0.5, 0.8714, 0.475, 0.8714, 0.475, 0.8462, 0.475, 0.8462, 0.475, 0.8714, 0.45, 0.8714, 0.45, 0.8462, 0.45, 0.8462, 0.45, 0.8714, 0.425, 0.8714, 0.425, 0.8462, 0.425, 0.8462, 0.425, 0.8714, 0.4, 0.8714, 0.4, 0.8462, 0.4, 0.8462, 0.4, 0.8714, 0.375, 0.8714, 0.375, 0.8462, 0.375, 0.8462, 0.375, 0.8714, 0.35, 0.8714, 0.35, 0.8462, 0.35, 0.8462, 0.35, 0.8714, 0.325, 0.8714, 0.325, 0.8462, 0.325, 0.8462, 0.325, 0.8714, 0.3, 0.8714, 0.3, 0.8462, 0.3, 0.8462, 0.3, 0.8714, 0.275, 0.8714, 0.275, 0.8462, 0.275, 0.8462, 0.275, 0.8714, 0.25, 0.8714, 0.25, 0.8462, 0.25, 0.8462, 0.25, 0.8714, 0.225, 0.8714, 0.225, 0.8462, 0.225, 0.8462, 0.225, 0.8714, 0.2, 0.8714, 0.2, 0.8462, 0.2, 0.8462, 0.2, 0.8714, 0.175, 0.8714, 0.175, 0.8462, 0.175, 0.8462, 0.175, 0.8714, 0.15, 0.8714, 0.15, 0.8462, 0.15, 0.8462, 0.15, 0.8714, 0.125, 0.8714, 0.125, 0.8462, 0.125, 0.8462, 0.125, 0.8714, 0.1, 0.8714, 0.1, 0.8462, 0.1, 0.8462, 0.1, 0.8714, 0.075, 0.8714, 0.075, 0.8462, 0.075, 0.8462, 0.075, 0.8714, 0.05, 0.8714, 0.05, 0.8462, 0.05, 0.8462, 0.05, 0.8714, 0.025, 0.8714, 0.025, 0.8462, 0.025, 0.8462, 0.025, 0.8714, 3.912e-07, 0.8714, 3.912e-07, 0.8462, 0.025, 0.8221, 0.025, 0.8462, 3.912e-07, 0.8462, 3.912e-07, 0.8221, 0.05, 0.8221, 0.05, 0.8462, 0.025, 0.8462, 0.025, 0.8221, 0.075, 0.8221, 0.075, 0.8462, 0.05, 0.8462, 0.05, 0.8221, 0.1, 0.8221, 0.1, 0.8462, 0.075, 0.8462, 0.075, 0.8221, 0.125, 0.8221, 0.125, 0.8462, 0.1, 0.8462, 0.1, 0.8221, 0.15, 0.8221, 0.15, 0.8462, 0.125, 0.8462, 0.125, 0.8221, 0.175, 0.8221, 0.175, 0.8462, 0.15, 0.8462, 0.15, 0.8221, 0.2, 0.8221, 0.2, 0.8462, 0.175, 0.8462, 0.175, 0.8221, 0.225, 0.8221, 0.225, 0.8462, 0.2, 0.8462, 0.2, 0.8221, 0.25, 0.8221, 0.25, 0.8462, 0.225, 0.8462, 0.225, 0.8221, 0.275, 0.8221, 0.275, 0.8462, 0.25, 0.8462, 0.25, 0.8221, 0.3, 0.8221, 0.3, 0.8462, 0.275, 0.8462, 0.275, 0.8221, 0.325, 0.8221, 0.325, 0.8462, 0.3, 0.8462, 0.3, 0.8221, 0.35, 0.8221, 0.35, 0.8462, 0.325, 0.8462, 0.325, 0.8221, 0.375, 0.8221, 0.375, 0.8462, 0.35, 0.8462, 0.35, 0.8221, 0.4, 0.8221, 0.4, 0.8462, 0.375, 0.8462, 0.375, 0.8221, 0.425, 0.8221, 0.425, 0.8462, 0.4, 0.8462, 0.4, 0.8221, 0.45, 0.8221, 0.45, 0.8462, 0.425, 0.8462, 0.425, 0.8221, 0.475, 0.8221, 0.475, 0.8462, 0.45, 0.8462, 0.45, 0.8221, 0.5, 0.8221, 0.5, 0.8462, 0.475, 0.8462, 0.475, 0.8221, 0.525, 0.8221, 0.525, 0.8462, 0.5, 0.8462, 0.5, 0.8221, 0.55, 0.8221, 0.55, 0.8462, 0.525, 0.8462, 0.525, 0.8221, 0.575, 0.8221, 0.575, 0.8462, 0.55, 0.8462, 0.55, 0.8221, 0.6, 0.8221, 0.6, 0.8462, 0.575, 0.8462, 0.575, 0.8221, 0.625, 0.8221, 0.625, 0.8462, 0.6, 0.8462, 0.6, 0.8221, 0.65, 0.8221, 0.65, 0.8462, 0.625, 0.8462, 0.625, 0.8221, 0.675, 0.8221, 0.675, 0.8462, 0.65, 0.8462, 0.65, 0.8221, 0.7, 0.8221, 0.7, 0.8462, 0.675, 0.8462, 0.675, 0.8221, 0.725, 0.8221, 0.725, 0.8462, 0.7, 0.8462, 0.7, 0.8221, 0.75, 0.8221, 0.75, 0.8462, 0.725, 0.8462, 0.725, 0.8221, 0.775, 0.8221, 0.775, 0.8462, 0.75, 0.8462, 0.75, 0.8221, 0.8, 0.8221, 0.8, 0.8462, 0.775, 0.8462, 0.775, 0.8221, 0.825, 0.8221, 0.825, 0.8462, 0.8, 0.8462, 0.8, 0.8221, 0.85, 0.8221, 0.85, 0.8462, 0.825, 0.8462, 0.825, 0.8221, 0.875, 0.8221, 0.875, 0.8462, 0.85, 0.8462, 0.85, 0.8221, 0.9, 0.8221, 0.9, 0.8462, 0.875, 0.8462, 0.875, 0.8221, 0.925, 0.8221, 0.925, 0.8462, 0.9, 0.8462, 0.9, 0.8221, 0.95, 0.8221, 0.95, 0.8462, 0.925, 0.8462, 0.925, 0.8221, 0.975, 0.8221, 0.975, 0.8462, 0.95, 0.8462, 0.95, 0.8221, 1.0, 0.8221, 1.0, 0.8462, 0.975, 0.8462, 0.975, 0.8221, 1.0, 0.5, 1.0, 0.5594, 0.975, 0.5594, 0.975, 0.5, 0.975, 0.5, 0.975, 0.5594, 0.95, 0.5594, 0.95, 0.5, 0.95, 0.5, 0.95, 0.5594, 0.925, 0.5594, 0.925, 0.5, 0.925, 0.5, 0.925, 0.5594, 0.9, 0.5594, 0.9, 0.5, 0.9, 0.5, 0.9, 0.5594, 0.875, 0.5594, 0.875, 0.5, 0.875, 0.5, 0.875, 0.5594, 0.85, 0.5594, 0.85, 0.5, 0.85, 0.5, 0.85, 0.5594, 0.825, 0.5594, 0.825, 0.5, 0.825, 0.5, 0.825, 0.5594, 0.8, 0.5594, 0.8, 0.5, 0.8, 0.5, 0.8, 0.5594, 0.775, 0.5594, 0.775, 0.5, 0.775, 0.5, 0.775, 0.5594, 0.75, 0.5594, 0.75, 0.5, 0.75, 0.5, 0.75, 0.5594, 0.725, 0.5594, 0.725, 0.5, 0.725, 0.5, 0.725, 0.5594, 0.7, 0.5594, 0.7, 0.5, 0.7, 0.5, 0.7, 0.5594, 0.675, 0.5594, 0.675, 0.5, 0.675, 0.5, 0.675, 0.5594, 0.65, 0.5594, 0.65, 0.5, 0.65, 0.5, 0.65, 0.5594, 0.625, 0.5594, 0.625, 0.5, 0.625, 0.5, 0.625, 0.5594, 0.6, 0.5594, 0.6, 0.5, 0.6, 0.5, 0.6, 0.5594, 0.575, 0.5594, 0.575, 0.5, 0.575, 0.5, 0.575, 0.5594, 0.55, 0.5594, 0.55, 0.5, 0.55, 0.5, 0.55, 0.5594, 0.525, 0.5594, 0.525, 0.5, 0.525, 0.5, 0.525, 0.5594, 0.5, 0.5594, 0.5, 0.5, 0.5, 0.5, 0.5, 0.5594, 0.475, 0.5594, 0.475, 0.5, 0.475, 0.5, 0.475, 0.5594, 0.45, 0.5594, 0.45, 0.5, 0.45, 0.5, 0.45, 0.5594, 0.425, 0.5594, 0.425, 0.5, 0.425, 0.5, 0.425, 0.5594, 0.4, 0.5594, 0.4, 0.5, 0.4, 0.5, 0.4, 0.5594, 0.375, 0.5594, 0.375, 0.5, 0.375, 0.5, 0.375, 0.5594, 0.35, 0.5594, 0.35, 0.5, 0.35, 0.5, 0.35, 0.5594, 0.325, 0.5594, 0.325, 0.5, 0.325, 0.5, 0.325, 0.5594, 0.3, 0.5594, 0.3, 0.5, 0.3, 0.5, 0.3, 0.5594, 0.275, 0.5594, 0.275, 0.5, 0.275, 0.5, 0.275, 0.5594, 0.25, 0.5594, 0.25, 0.5, 0.25, 0.5, 0.25, 0.5594, 0.225, 0.5594, 0.225, 0.5, 0.225, 0.5, 0.225, 0.5594, 0.2, 0.5594, 0.2, 0.5, 0.2, 0.5, 0.2, 0.5594, 0.175, 0.5594, 0.175, 0.5, 0.175, 0.5, 0.175, 0.5594, 0.15, 0.5594, 0.15, 0.5, 0.15, 0.5, 0.15, 0.5594, 0.125, 0.5594, 0.125, 0.5, 0.125, 0.5, 0.125, 0.5594, 0.1, 0.5594, 0.1, 0.5, 0.1, 0.5, 0.1, 0.5594, 0.075, 0.5594, 0.075, 0.5, 0.075, 0.5, 0.075, 0.5594, 0.05, 0.5594, 0.05, 0.5, 0.05, 0.5, 0.05, 0.5594, 0.025, 0.5594, 0.025, 0.5, 0.025, 0.5, 0.025, 0.5594, 3.912e-07, 0.5594, 3.912e-07, 0.5, 1.0, 0.5594, 1.0, 0.5805, 0.975, 0.5805, 0.975, 0.5594, 0.975, 0.5594, 0.975, 0.5805, 0.95, 0.5805, 0.95, 0.5594, 0.95, 0.5594, 0.95, 0.5805, 0.925, 0.5805, 0.925, 0.5594, 0.925, 0.5594, 0.925, 0.5805, 0.9, 0.5805, 0.9, 0.5594, 0.9, 0.5594, 0.9, 0.5805, 0.875, 0.5805, 0.875, 0.5594, 0.875, 0.5594, 0.875, 0.5805, 0.85, 0.5805, 0.85, 0.5594, 0.85, 0.5594, 0.85, 0.5805, 0.825, 0.5805, 0.825, 0.5594, 0.825, 0.5594, 0.825, 0.5805, 0.8, 0.5805, 0.8, 0.5594, 0.8, 0.5594, 0.8, 0.5805, 0.775, 0.5805, 0.775, 0.5594, 0.775, 0.5594, 0.775, 0.5805, 0.75, 0.5805, 0.75, 0.5594, 0.75, 0.5594, 0.75, 0.5805, 0.725, 0.5805, 0.725, 0.5594, 0.725, 0.5594, 0.725, 0.5805, 0.7, 0.5805, 0.7, 0.5594, 0.7, 0.5594, 0.7, 0.5805, 0.675, 0.5805, 0.675, 0.5594, 0.675, 0.5594, 0.675, 0.5805, 0.65, 0.5805, 0.65, 0.5594, 0.65, 0.5594, 0.65, 0.5805, 0.625, 0.5805, 0.625, 0.5594, 0.625, 0.5594, 0.625, 0.5805, 0.6, 0.5805, 0.6, 0.5594, 0.6, 0.5594, 0.6, 0.5805, 0.575, 0.5805, 0.575, 0.5594, 0.575, 0.5594, 0.575, 0.5805, 0.55, 0.5805, 0.55, 0.5594, 0.55, 0.5594, 0.55, 0.5805, 0.525, 0.5805, 0.525, 0.5594, 0.525, 0.5594, 0.525, 0.5805, 0.5, 0.5805, 0.5, 0.5594, 0.5, 0.5594, 0.5, 0.5805, 0.475, 0.5805, 0.475, 0.5594, 0.475, 0.5594, 0.475, 0.5805, 0.45, 0.5805, 0.45, 0.5594, 0.45, 0.5594, 0.45, 0.5805, 0.425, 0.5805, 0.425, 0.5594, 0.425, 0.5594, 0.425, 0.5805, 0.4, 0.5805, 0.4, 0.5594, 0.4, 0.5594, 0.4, 0.5805, 0.375, 0.5805, 0.375, 0.5594, 0.375, 0.5594, 0.375, 0.5805, 0.35, 0.5805, 0.35, 0.5594, 0.35, 0.5594, 0.35, 0.5805, 0.325, 0.5805, 0.325, 0.5594, 0.325, 0.5594, 0.325, 0.5805, 0.3, 0.5805, 0.3, 0.5594, 0.3, 0.5594, 0.3, 0.5805, 0.275, 0.5805, 0.275, 0.5594, 0.275, 0.5594, 0.275, 0.5805, 0.25, 0.5805, 0.25, 0.5594, 0.25, 0.5594, 0.25, 0.5805, 0.225, 0.5805, 0.225, 0.5594, 0.225, 0.5594, 0.225, 0.5805, 0.2, 0.5805, 0.2, 0.5594, 0.2, 0.5594, 0.2, 0.5805, 0.175, 0.5805, 0.175, 0.5594, 0.175, 0.5594, 0.175, 0.5805, 0.15, 0.5805, 0.15, 0.5594, 0.15, 0.5594, 0.15, 0.5805, 0.125, 0.5805, 0.125, 0.5594, 0.125, 0.5594, 0.125, 0.5805, 0.1, 0.5805, 0.1, 0.5594, 0.1, 0.5594, 0.1, 0.5805, 0.075, 0.5805, 0.075, 0.5594, 0.075, 0.5594, 0.075, 0.5805, 0.05, 0.5805, 0.05, 0.5594, 0.05, 0.5594, 0.05, 0.5805, 0.025, 0.5805, 0.025, 0.5594, 0.025, 0.5594, 0.025, 0.5805, 3.912e-07, 0.5805, 3.912e-07, 0.5594])
me_cylinder_001.update()

# ---- objects
ob_light = bpy.data.objects.new('Light', light_light)
ob_camera = bpy.data.objects.new('Camera', cam_camera)
ob_empty = bpy.data.objects.new('Empty', None)
ob_plane = bpy.data.objects.new('Plane', me_plane)
ob_cylinder = bpy.data.objects.new('Cylinder', me_cylinder_001)

# ---- transforms, parenting, visibility, modifiers, constraints
ob_light.location = (4.076, 1.005, 5.904)
ob_light.rotation_euler = (0.6503, 0.05522, 1.866)
ob_light.lock_rotations_4d = False
ob_light.empty_display_type = 'ARROWS'
ob_light.color = (0.0, 0.0, 0.0, 0.0)
ob_light.lineart.crease_threshold = 0.0
ob_camera.location = (7.359, -6.926, 4.958)
ob_camera.rotation_euler = (1.109, 0.0, 0.8149)
ob_camera.lock_rotations_4d = False
ob_camera.empty_display_type = 'ARROWS'
ob_camera.color = (0.0, 0.0, 0.0, 0.0)
ob_camera.display_type = 'WIRE'
ob_camera.lineart.crease_threshold = 0.0
ob_empty.location = (0.01, 1.49e-08, 0.0)
ob_empty.rotation_euler = (1.571, 0.0, 3.142)
ob_empty.empty_display_type = 'IMAGE'
ob_empty.empty_display_size = 2.333
ob_empty.empty_image_offset = (-0.4887, -0.4969)
ob_plane.location = (0.0, 0.0, 0.0)
ob_plane.rotation_euler = (1.571, 0.0, 0.0)
ob_plane.scale = (1.0, 1.16, 1.0)
ob_cylinder.location = (0.0, 0.0, 0.0)
ob_cylinder.scale = (0.3758, 0.3758, 1.16)
_m = ob_cylinder.modifiers.new('Subdivision', 'SUBSURF')

# ---- collection membership
col_collection.objects.link(ob_light)
col_collection.objects.link(ob_camera)
col_collection.objects.link(ob_empty)
col_collection.objects.link(ob_plane)
col_collection.objects.link(ob_cylinder)

# ---- scene / render settings (as saved in the file)
scene.camera = ob_camera
scene.frame_start = 1; scene.frame_end = 250; scene.frame_set(5)
scene.render.engine = 'BLENDER_EEVEE_NEXT'
scene.cycles.sampling_pattern = 'TABULATED_SOBOL'
scene.cycles.use_light_tree = False
scene.view_settings.view_transform = 'Filmic'
bpy.context.view_layer.update()
